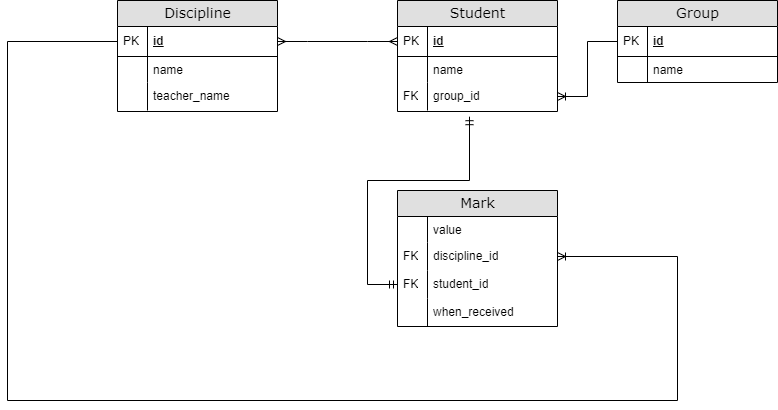

The diagram above was exported from draw.io. Its source (the exported page's mxGraphModel, read from the mxfile embedded in the PNG):
<mxGraphModel dx="1301" dy="669" grid="1" gridSize="10" guides="1" tooltips="1" connect="1" arrows="1" fold="1" page="1" pageScale="1" pageWidth="1100" pageHeight="850" background="none" math="0" shadow="0">
  <root>
    <mxCell id="0" />
    <mxCell id="1" parent="0" />
    <mxCell id="a-InhlW7BQjrDaNDwC0B-1" value="Group" style="swimlane;html=1;fontStyle=0;childLayout=stackLayout;horizontal=1;startSize=26;fillColor=#e0e0e0;horizontalStack=0;resizeParent=1;resizeLast=0;collapsible=1;marginBottom=0;swimlaneFillColor=#ffffff;align=center;rounded=0;shadow=0;comic=0;labelBackgroundColor=none;strokeWidth=1;fontFamily=Verdana;fontSize=14" vertex="1" parent="1">
      <mxGeometry x="780" y="220" width="160" height="82" as="geometry" />
    </mxCell>
    <mxCell id="a-InhlW7BQjrDaNDwC0B-2" value="id" style="shape=partialRectangle;top=0;left=0;right=0;bottom=1;html=1;align=left;verticalAlign=middle;fillColor=none;spacingLeft=34;spacingRight=4;whiteSpace=wrap;overflow=hidden;rotatable=0;points=[[0,0.5],[1,0.5]];portConstraint=eastwest;dropTarget=0;fontStyle=5;" vertex="1" parent="a-InhlW7BQjrDaNDwC0B-1">
      <mxGeometry y="26" width="160" height="30" as="geometry" />
    </mxCell>
    <mxCell id="a-InhlW7BQjrDaNDwC0B-3" value="PK" style="shape=partialRectangle;top=0;left=0;bottom=0;html=1;fillColor=none;align=left;verticalAlign=middle;spacingLeft=4;spacingRight=4;whiteSpace=wrap;overflow=hidden;rotatable=0;points=[];portConstraint=eastwest;part=1;" vertex="1" connectable="0" parent="a-InhlW7BQjrDaNDwC0B-2">
      <mxGeometry width="30" height="30" as="geometry" />
    </mxCell>
    <mxCell id="a-InhlW7BQjrDaNDwC0B-4" value="name" style="shape=partialRectangle;top=0;left=0;right=0;bottom=0;html=1;align=left;verticalAlign=top;fillColor=none;spacingLeft=34;spacingRight=4;whiteSpace=wrap;overflow=hidden;rotatable=0;points=[[0,0.5],[1,0.5]];portConstraint=eastwest;dropTarget=0;" vertex="1" parent="a-InhlW7BQjrDaNDwC0B-1">
      <mxGeometry y="56" width="160" height="26" as="geometry" />
    </mxCell>
    <mxCell id="a-InhlW7BQjrDaNDwC0B-5" value="" style="shape=partialRectangle;top=0;left=0;bottom=0;html=1;fillColor=none;align=left;verticalAlign=top;spacingLeft=4;spacingRight=4;whiteSpace=wrap;overflow=hidden;rotatable=0;points=[];portConstraint=eastwest;part=1;" vertex="1" connectable="0" parent="a-InhlW7BQjrDaNDwC0B-4">
      <mxGeometry width="30" height="26" as="geometry" />
    </mxCell>
    <mxCell id="a-InhlW7BQjrDaNDwC0B-8" value="Discipline" style="swimlane;html=1;fontStyle=0;childLayout=stackLayout;horizontal=1;startSize=26;fillColor=#e0e0e0;horizontalStack=0;resizeParent=1;resizeLast=0;collapsible=1;marginBottom=0;swimlaneFillColor=#ffffff;align=center;rounded=0;shadow=0;comic=0;labelBackgroundColor=none;strokeWidth=1;fontFamily=Verdana;fontSize=14" vertex="1" parent="1">
      <mxGeometry x="280" y="220" width="160" height="111" as="geometry" />
    </mxCell>
    <mxCell id="a-InhlW7BQjrDaNDwC0B-9" value="id" style="shape=partialRectangle;top=0;left=0;right=0;bottom=1;html=1;align=left;verticalAlign=middle;fillColor=none;spacingLeft=34;spacingRight=4;whiteSpace=wrap;overflow=hidden;rotatable=0;points=[[0,0.5],[1,0.5]];portConstraint=eastwest;dropTarget=0;fontStyle=5;" vertex="1" parent="a-InhlW7BQjrDaNDwC0B-8">
      <mxGeometry y="26" width="160" height="30" as="geometry" />
    </mxCell>
    <mxCell id="a-InhlW7BQjrDaNDwC0B-10" value="PK" style="shape=partialRectangle;top=0;left=0;bottom=0;html=1;fillColor=none;align=left;verticalAlign=middle;spacingLeft=4;spacingRight=4;whiteSpace=wrap;overflow=hidden;rotatable=0;points=[];portConstraint=eastwest;part=1;" vertex="1" connectable="0" parent="a-InhlW7BQjrDaNDwC0B-9">
      <mxGeometry width="30" height="30" as="geometry" />
    </mxCell>
    <mxCell id="a-InhlW7BQjrDaNDwC0B-11" value="name" style="shape=partialRectangle;top=0;left=0;right=0;bottom=0;html=1;align=left;verticalAlign=top;fillColor=none;spacingLeft=34;spacingRight=4;whiteSpace=wrap;overflow=hidden;rotatable=0;points=[[0,0.5],[1,0.5]];portConstraint=eastwest;dropTarget=0;" vertex="1" parent="a-InhlW7BQjrDaNDwC0B-8">
      <mxGeometry y="56" width="160" height="26" as="geometry" />
    </mxCell>
    <mxCell id="a-InhlW7BQjrDaNDwC0B-12" value="" style="shape=partialRectangle;top=0;left=0;bottom=0;html=1;fillColor=none;align=left;verticalAlign=top;spacingLeft=4;spacingRight=4;whiteSpace=wrap;overflow=hidden;rotatable=0;points=[];portConstraint=eastwest;part=1;" vertex="1" connectable="0" parent="a-InhlW7BQjrDaNDwC0B-11">
      <mxGeometry width="30" height="26" as="geometry" />
    </mxCell>
    <mxCell id="a-InhlW7BQjrDaNDwC0B-13" value="teacher_name" style="shape=partialRectangle;top=0;left=0;right=0;bottom=0;html=1;align=left;verticalAlign=top;fillColor=none;spacingLeft=34;spacingRight=4;whiteSpace=wrap;overflow=hidden;rotatable=0;points=[[0,0.5],[1,0.5]];portConstraint=eastwest;dropTarget=0;" vertex="1" parent="a-InhlW7BQjrDaNDwC0B-8">
      <mxGeometry y="82" width="160" height="28" as="geometry" />
    </mxCell>
    <mxCell id="a-InhlW7BQjrDaNDwC0B-14" value="" style="shape=partialRectangle;top=0;left=0;bottom=0;html=1;fillColor=none;align=left;verticalAlign=top;spacingLeft=4;spacingRight=4;whiteSpace=wrap;overflow=hidden;rotatable=0;points=[];portConstraint=eastwest;part=1;" vertex="1" connectable="0" parent="a-InhlW7BQjrDaNDwC0B-13">
      <mxGeometry width="30" height="28" as="geometry" />
    </mxCell>
    <mxCell id="a-InhlW7BQjrDaNDwC0B-15" value="Mark" style="swimlane;html=1;fontStyle=0;childLayout=stackLayout;horizontal=1;startSize=26;fillColor=#e0e0e0;horizontalStack=0;resizeParent=1;resizeLast=0;collapsible=1;marginBottom=0;swimlaneFillColor=#ffffff;align=center;rounded=0;shadow=0;comic=0;labelBackgroundColor=none;strokeWidth=1;fontFamily=Verdana;fontSize=14" vertex="1" parent="1">
      <mxGeometry x="560" y="410" width="160" height="136" as="geometry" />
    </mxCell>
    <mxCell id="a-InhlW7BQjrDaNDwC0B-18" value="value" style="shape=partialRectangle;top=0;left=0;right=0;bottom=0;html=1;align=left;verticalAlign=top;fillColor=none;spacingLeft=34;spacingRight=4;whiteSpace=wrap;overflow=hidden;rotatable=0;points=[[0,0.5],[1,0.5]];portConstraint=eastwest;dropTarget=0;strokeColor=#FFFFFF;" vertex="1" parent="a-InhlW7BQjrDaNDwC0B-15">
      <mxGeometry y="26" width="160" height="26" as="geometry" />
    </mxCell>
    <mxCell id="a-InhlW7BQjrDaNDwC0B-19" value="" style="shape=partialRectangle;top=0;left=0;bottom=0;html=1;fillColor=none;align=left;verticalAlign=top;spacingLeft=4;spacingRight=4;whiteSpace=wrap;overflow=hidden;rotatable=0;points=[];portConstraint=eastwest;part=1;" vertex="1" connectable="0" parent="a-InhlW7BQjrDaNDwC0B-18">
      <mxGeometry width="30" height="26" as="geometry" />
    </mxCell>
    <mxCell id="a-InhlW7BQjrDaNDwC0B-20" value="discipline_id" style="shape=partialRectangle;top=0;left=0;right=0;bottom=0;html=1;align=left;verticalAlign=top;fillColor=none;spacingLeft=34;spacingRight=4;whiteSpace=wrap;overflow=hidden;rotatable=0;points=[[0,0.5],[1,0.5]];portConstraint=eastwest;dropTarget=0;" vertex="1" parent="a-InhlW7BQjrDaNDwC0B-15">
      <mxGeometry y="52" width="160" height="28" as="geometry" />
    </mxCell>
    <mxCell id="a-InhlW7BQjrDaNDwC0B-21" value="FK" style="shape=partialRectangle;top=0;left=0;bottom=0;html=1;fillColor=none;align=left;verticalAlign=top;spacingLeft=4;spacingRight=4;whiteSpace=wrap;overflow=hidden;rotatable=0;points=[];portConstraint=eastwest;part=1;" vertex="1" connectable="0" parent="a-InhlW7BQjrDaNDwC0B-20">
      <mxGeometry width="30" height="28" as="geometry" />
    </mxCell>
    <mxCell id="a-InhlW7BQjrDaNDwC0B-37" value="student_id" style="shape=partialRectangle;top=0;left=0;right=0;bottom=0;html=1;align=left;verticalAlign=top;fillColor=none;spacingLeft=34;spacingRight=4;whiteSpace=wrap;overflow=hidden;rotatable=0;points=[[0,0.5],[1,0.5]];portConstraint=eastwest;dropTarget=0;" vertex="1" parent="a-InhlW7BQjrDaNDwC0B-15">
      <mxGeometry y="80" width="160" height="28" as="geometry" />
    </mxCell>
    <mxCell id="a-InhlW7BQjrDaNDwC0B-38" value="FK" style="shape=partialRectangle;top=0;left=0;bottom=0;html=1;fillColor=none;align=left;verticalAlign=top;spacingLeft=4;spacingRight=4;whiteSpace=wrap;overflow=hidden;rotatable=0;points=[];portConstraint=eastwest;part=1;" vertex="1" connectable="0" parent="a-InhlW7BQjrDaNDwC0B-37">
      <mxGeometry width="30" height="28" as="geometry" />
    </mxCell>
    <mxCell id="a-InhlW7BQjrDaNDwC0B-39" value="when_received" style="shape=partialRectangle;top=0;left=0;right=0;bottom=0;html=1;align=left;verticalAlign=top;fillColor=none;spacingLeft=34;spacingRight=4;whiteSpace=wrap;overflow=hidden;rotatable=0;points=[[0,0.5],[1,0.5]];portConstraint=eastwest;dropTarget=0;" vertex="1" parent="a-InhlW7BQjrDaNDwC0B-15">
      <mxGeometry y="108" width="160" height="28" as="geometry" />
    </mxCell>
    <mxCell id="a-InhlW7BQjrDaNDwC0B-40" value="" style="shape=partialRectangle;top=0;left=0;bottom=0;html=1;fillColor=none;align=left;verticalAlign=top;spacingLeft=4;spacingRight=4;whiteSpace=wrap;overflow=hidden;rotatable=0;points=[];portConstraint=eastwest;part=1;" vertex="1" connectable="0" parent="a-InhlW7BQjrDaNDwC0B-39">
      <mxGeometry width="30" height="28" as="geometry" />
    </mxCell>
    <mxCell id="a-InhlW7BQjrDaNDwC0B-41" value="Student" style="swimlane;html=1;fontStyle=0;childLayout=stackLayout;horizontal=1;startSize=26;fillColor=#e0e0e0;horizontalStack=0;resizeParent=1;resizeLast=0;collapsible=1;marginBottom=0;swimlaneFillColor=#ffffff;align=center;rounded=0;shadow=0;comic=0;labelBackgroundColor=none;strokeWidth=1;fontFamily=Verdana;fontSize=14" vertex="1" parent="1">
      <mxGeometry x="560" y="220" width="160" height="111" as="geometry" />
    </mxCell>
    <mxCell id="a-InhlW7BQjrDaNDwC0B-42" value="id" style="shape=partialRectangle;top=0;left=0;right=0;bottom=1;html=1;align=left;verticalAlign=middle;fillColor=none;spacingLeft=34;spacingRight=4;whiteSpace=wrap;overflow=hidden;rotatable=0;points=[[0,0.5],[1,0.5]];portConstraint=eastwest;dropTarget=0;fontStyle=5;" vertex="1" parent="a-InhlW7BQjrDaNDwC0B-41">
      <mxGeometry y="26" width="160" height="30" as="geometry" />
    </mxCell>
    <mxCell id="a-InhlW7BQjrDaNDwC0B-43" value="PK" style="shape=partialRectangle;top=0;left=0;bottom=0;html=1;fillColor=none;align=left;verticalAlign=middle;spacingLeft=4;spacingRight=4;whiteSpace=wrap;overflow=hidden;rotatable=0;points=[];portConstraint=eastwest;part=1;" vertex="1" connectable="0" parent="a-InhlW7BQjrDaNDwC0B-42">
      <mxGeometry width="30" height="30" as="geometry" />
    </mxCell>
    <mxCell id="a-InhlW7BQjrDaNDwC0B-44" value="name" style="shape=partialRectangle;top=0;left=0;right=0;bottom=0;html=1;align=left;verticalAlign=top;fillColor=none;spacingLeft=34;spacingRight=4;whiteSpace=wrap;overflow=hidden;rotatable=0;points=[[0,0.5],[1,0.5]];portConstraint=eastwest;dropTarget=0;" vertex="1" parent="a-InhlW7BQjrDaNDwC0B-41">
      <mxGeometry y="56" width="160" height="26" as="geometry" />
    </mxCell>
    <mxCell id="a-InhlW7BQjrDaNDwC0B-45" value="" style="shape=partialRectangle;top=0;left=0;bottom=0;html=1;fillColor=none;align=left;verticalAlign=top;spacingLeft=4;spacingRight=4;whiteSpace=wrap;overflow=hidden;rotatable=0;points=[];portConstraint=eastwest;part=1;" vertex="1" connectable="0" parent="a-InhlW7BQjrDaNDwC0B-44">
      <mxGeometry width="30" height="26" as="geometry" />
    </mxCell>
    <mxCell id="a-InhlW7BQjrDaNDwC0B-46" value="group_id" style="shape=partialRectangle;top=0;left=0;right=0;bottom=0;html=1;align=left;verticalAlign=top;fillColor=none;spacingLeft=34;spacingRight=4;whiteSpace=wrap;overflow=hidden;rotatable=0;points=[[0,0.5],[1,0.5]];portConstraint=eastwest;dropTarget=0;" vertex="1" parent="a-InhlW7BQjrDaNDwC0B-41">
      <mxGeometry y="82" width="160" height="28" as="geometry" />
    </mxCell>
    <mxCell id="a-InhlW7BQjrDaNDwC0B-47" value="FK" style="shape=partialRectangle;top=0;left=0;bottom=0;html=1;fillColor=none;align=left;verticalAlign=top;spacingLeft=4;spacingRight=4;whiteSpace=wrap;overflow=hidden;rotatable=0;points=[];portConstraint=eastwest;part=1;" vertex="1" connectable="0" parent="a-InhlW7BQjrDaNDwC0B-46">
      <mxGeometry width="30" height="28" as="geometry" />
    </mxCell>
    <mxCell id="a-InhlW7BQjrDaNDwC0B-49" value="" style="edgeStyle=entityRelationEdgeStyle;fontSize=12;html=1;endArrow=ERoneToMany;rounded=0;exitX=0;exitY=0.5;exitDx=0;exitDy=0;entryX=1;entryY=0.5;entryDx=0;entryDy=0;" edge="1" parent="1" source="a-InhlW7BQjrDaNDwC0B-2" target="a-InhlW7BQjrDaNDwC0B-46">
      <mxGeometry width="100" height="100" relative="1" as="geometry">
        <mxPoint x="420" y="490" as="sourcePoint" />
        <mxPoint x="520" y="390" as="targetPoint" />
        <Array as="points">
          <mxPoint x="810" y="280" />
          <mxPoint x="820" y="310" />
        </Array>
      </mxGeometry>
    </mxCell>
    <mxCell id="a-InhlW7BQjrDaNDwC0B-50" value="" style="edgeStyle=entityRelationEdgeStyle;fontSize=12;html=1;endArrow=ERmany;startArrow=ERmany;rounded=0;entryX=0;entryY=0.5;entryDx=0;entryDy=0;exitX=1;exitY=0.5;exitDx=0;exitDy=0;" edge="1" parent="1" source="a-InhlW7BQjrDaNDwC0B-9" target="a-InhlW7BQjrDaNDwC0B-42">
      <mxGeometry width="100" height="100" relative="1" as="geometry">
        <mxPoint x="70" y="170" as="sourcePoint" />
        <mxPoint x="60" y="320.0000000000001" as="targetPoint" />
        <Array as="points">
          <mxPoint x="90" y="630" />
          <mxPoint x="100" y="419" />
          <mxPoint x="120" y="450" />
          <mxPoint x="40" y="440" />
          <mxPoint x="150" y="470" />
          <mxPoint x="110" y="470" />
          <mxPoint x="80" y="469" />
          <mxPoint x="130" y="430" />
          <mxPoint x="120" y="490" />
          <mxPoint x="90" y="425" />
          <mxPoint x="90" y="619" />
          <mxPoint x="30" y="425" />
          <mxPoint x="70" y="479" />
          <mxPoint x="10" y="469" />
          <mxPoint x="80" y="399" />
          <mxPoint x="90" y="419" />
          <mxPoint x="90" y="329" />
          <mxPoint x="70" y="369" />
          <mxPoint x="100" y="409" />
        </Array>
      </mxGeometry>
    </mxCell>
    <mxCell id="a-InhlW7BQjrDaNDwC0B-53" style="edgeStyle=orthogonalEdgeStyle;rounded=0;orthogonalLoop=1;jettySize=auto;html=1;exitX=0;exitY=0.5;exitDx=0;exitDy=0;entryX=1;entryY=0.5;entryDx=0;entryDy=0;endArrow=ERoneToMany;endFill=0;" edge="1" parent="1" source="a-InhlW7BQjrDaNDwC0B-9" target="a-InhlW7BQjrDaNDwC0B-20">
      <mxGeometry relative="1" as="geometry">
        <mxPoint x="800" y="490" as="targetPoint" />
        <Array as="points">
          <mxPoint x="170" y="261" />
          <mxPoint x="170" y="620" />
          <mxPoint x="840" y="620" />
          <mxPoint x="840" y="476" />
        </Array>
      </mxGeometry>
    </mxCell>
    <mxCell id="a-InhlW7BQjrDaNDwC0B-58" style="edgeStyle=orthogonalEdgeStyle;rounded=0;orthogonalLoop=1;jettySize=auto;html=1;exitX=0;exitY=0.5;exitDx=0;exitDy=0;entryX=0.45;entryY=1.221;entryDx=0;entryDy=0;entryPerimeter=0;startArrow=ERmandOne;startFill=0;endArrow=ERmandOne;endFill=0;" edge="1" parent="1" source="a-InhlW7BQjrDaNDwC0B-37" target="a-InhlW7BQjrDaNDwC0B-46">
      <mxGeometry relative="1" as="geometry">
        <mxPoint x="630" y="380" as="targetPoint" />
        <Array as="points">
          <mxPoint x="530" y="504" />
          <mxPoint x="530" y="400" />
          <mxPoint x="632" y="400" />
        </Array>
      </mxGeometry>
    </mxCell>
  </root>
</mxGraphModel>